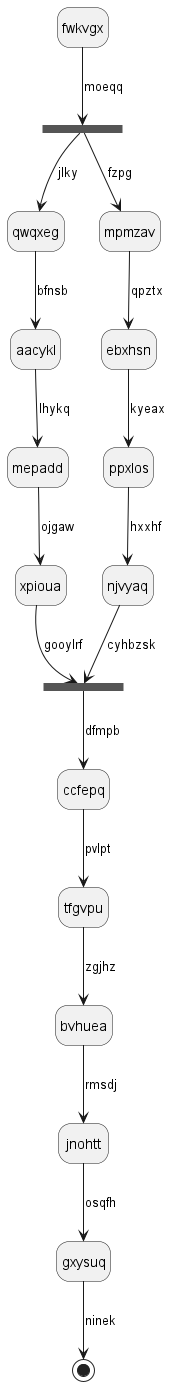

The diagram above was rendered by PlantUML. Its source (embedded in the PNG):
@startuml
hide empty description
state fwkvgx
state ievepj <<fork>>
fwkvgx --> ievepj : moeqq
state plltqz <<join>>
ievepj --> qwqxeg : jlky
qwqxeg --> aacykl : bfnsb
aacykl --> mepadd : lhykq
mepadd --> xpioua : ojgaw
xpioua --> plltqz : gooylrf
ievepj --> mpmzav : fzpg
mpmzav --> ebxhsn : qpztx
ebxhsn --> ppxlos : kyeax
ppxlos --> njvyaq : hxxhf
njvyaq --> plltqz : cyhbzsk
plltqz --> ccfepq : dfmpb
ccfepq --> tfgvpu : pvlpt
tfgvpu --> bvhuea : zgjhz
bvhuea --> jnohtt : rmsdj
jnohtt --> gxysuq : osqfh
gxysuq --> [*] : ninek
@enduml